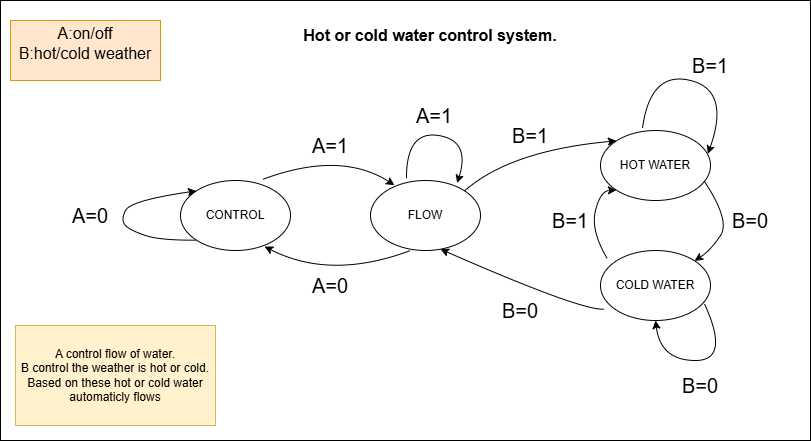

The diagram above was exported from draw.io. Its source (the exported page's mxGraphModel, read from the mxfile embedded in the PNG):
<mxGraphModel dx="934" dy="485" grid="1" gridSize="10" guides="1" tooltips="1" connect="1" arrows="1" fold="1" page="1" pageScale="1" pageWidth="827" pageHeight="1169" math="0" shadow="0">
  <root>
    <mxCell id="0" />
    <mxCell id="1" parent="0" />
    <mxCell id="d25F_RD5Hvzh1kmGOS6v-56" value="" style="rounded=0;whiteSpace=wrap;html=1;" vertex="1" parent="1">
      <mxGeometry y="10" width="810" height="440" as="geometry" />
    </mxCell>
    <mxCell id="d25F_RD5Hvzh1kmGOS6v-21" value="CONTROL" style="ellipse;whiteSpace=wrap;html=1;" vertex="1" parent="1">
      <mxGeometry x="180" y="190" width="110" height="70" as="geometry" />
    </mxCell>
    <mxCell id="d25F_RD5Hvzh1kmGOS6v-22" value="FLOW" style="ellipse;whiteSpace=wrap;html=1;" vertex="1" parent="1">
      <mxGeometry x="370" y="190" width="110" height="70" as="geometry" />
    </mxCell>
    <mxCell id="d25F_RD5Hvzh1kmGOS6v-23" value="HOT WATER" style="ellipse;whiteSpace=wrap;html=1;" vertex="1" parent="1">
      <mxGeometry x="600" y="140" width="110" height="70" as="geometry" />
    </mxCell>
    <mxCell id="d25F_RD5Hvzh1kmGOS6v-24" value="COLD WATER" style="ellipse;whiteSpace=wrap;html=1;" vertex="1" parent="1">
      <mxGeometry x="600" y="260" width="110" height="70" as="geometry" />
    </mxCell>
    <mxCell id="d25F_RD5Hvzh1kmGOS6v-25" value="" style="curved=1;endArrow=classic;html=1;rounded=0;entryX=0;entryY=0;entryDx=0;entryDy=0;exitX=0;exitY=1;exitDx=0;exitDy=0;" edge="1" parent="1" source="d25F_RD5Hvzh1kmGOS6v-21" target="d25F_RD5Hvzh1kmGOS6v-21">
      <mxGeometry width="50" height="50" relative="1" as="geometry">
        <mxPoint x="110" y="250" as="sourcePoint" />
        <mxPoint x="160" y="200" as="targetPoint" />
        <Array as="points">
          <mxPoint x="160" y="250" />
          <mxPoint x="130" y="240" />
          <mxPoint x="120" y="230" />
          <mxPoint x="130" y="210" />
        </Array>
      </mxGeometry>
    </mxCell>
    <mxCell id="d25F_RD5Hvzh1kmGOS6v-26" value="" style="curved=1;endArrow=classic;html=1;rounded=0;entryX=0.218;entryY=0.067;entryDx=0;entryDy=0;entryPerimeter=0;exitX=0.752;exitY=-0.019;exitDx=0;exitDy=0;exitPerimeter=0;" edge="1" parent="1" source="d25F_RD5Hvzh1kmGOS6v-21" target="d25F_RD5Hvzh1kmGOS6v-22">
      <mxGeometry width="50" height="50" relative="1" as="geometry">
        <mxPoint x="290" y="180" as="sourcePoint" />
        <mxPoint x="340" y="130" as="targetPoint" />
        <Array as="points">
          <mxPoint x="340" y="160" />
        </Array>
      </mxGeometry>
    </mxCell>
    <mxCell id="d25F_RD5Hvzh1kmGOS6v-27" value="" style="curved=1;endArrow=classic;html=1;rounded=0;entryX=0.764;entryY=0.943;entryDx=0;entryDy=0;entryPerimeter=0;" edge="1" parent="1" target="d25F_RD5Hvzh1kmGOS6v-21">
      <mxGeometry width="50" height="50" relative="1" as="geometry">
        <mxPoint x="410" y="260" as="sourcePoint" />
        <mxPoint x="460" y="210" as="targetPoint" />
        <Array as="points">
          <mxPoint x="330" y="290" />
        </Array>
      </mxGeometry>
    </mxCell>
    <mxCell id="d25F_RD5Hvzh1kmGOS6v-28" value="" style="curved=1;endArrow=classic;html=1;rounded=0;exitX=0.327;exitY=-0.038;exitDx=0;exitDy=0;exitPerimeter=0;entryX=0.788;entryY=0.038;entryDx=0;entryDy=0;entryPerimeter=0;" edge="1" parent="1" source="d25F_RD5Hvzh1kmGOS6v-22" target="d25F_RD5Hvzh1kmGOS6v-22">
      <mxGeometry width="50" height="50" relative="1" as="geometry">
        <mxPoint x="530" y="220" as="sourcePoint" />
        <mxPoint x="580" y="170" as="targetPoint" />
        <Array as="points">
          <mxPoint x="406" y="140" />
          <mxPoint x="470" y="150" />
        </Array>
      </mxGeometry>
    </mxCell>
    <mxCell id="d25F_RD5Hvzh1kmGOS6v-29" value="" style="curved=1;endArrow=classic;html=1;rounded=0;entryX=0;entryY=0;entryDx=0;entryDy=0;exitX=1;exitY=0;exitDx=0;exitDy=0;" edge="1" parent="1" source="d25F_RD5Hvzh1kmGOS6v-22" target="d25F_RD5Hvzh1kmGOS6v-23">
      <mxGeometry width="50" height="50" relative="1" as="geometry">
        <mxPoint x="530" y="220" as="sourcePoint" />
        <mxPoint x="580" y="170" as="targetPoint" />
        <Array as="points">
          <mxPoint x="510" y="160" />
        </Array>
      </mxGeometry>
    </mxCell>
    <mxCell id="d25F_RD5Hvzh1kmGOS6v-30" value="" style="curved=1;endArrow=classic;html=1;rounded=0;exitX=0.382;exitY=-0.038;exitDx=0;exitDy=0;exitPerimeter=0;entryX=0.976;entryY=0.333;entryDx=0;entryDy=0;entryPerimeter=0;" edge="1" parent="1" source="d25F_RD5Hvzh1kmGOS6v-23" target="d25F_RD5Hvzh1kmGOS6v-23">
      <mxGeometry width="50" height="50" relative="1" as="geometry">
        <mxPoint x="643" y="120" as="sourcePoint" />
        <mxPoint x="710" y="150" as="targetPoint" />
        <Array as="points">
          <mxPoint x="650" y="80" />
          <mxPoint x="730" y="100" />
        </Array>
      </mxGeometry>
    </mxCell>
    <mxCell id="d25F_RD5Hvzh1kmGOS6v-31" value="" style="curved=1;endArrow=classic;html=1;rounded=0;entryX=1;entryY=0;entryDx=0;entryDy=0;exitX=0.939;exitY=0.714;exitDx=0;exitDy=0;exitPerimeter=0;" edge="1" parent="1" source="d25F_RD5Hvzh1kmGOS6v-23" target="d25F_RD5Hvzh1kmGOS6v-24">
      <mxGeometry width="50" height="50" relative="1" as="geometry">
        <mxPoint x="530" y="220" as="sourcePoint" />
        <mxPoint x="580" y="170" as="targetPoint" />
        <Array as="points">
          <mxPoint x="730" y="230" />
          <mxPoint x="710" y="260" />
        </Array>
      </mxGeometry>
    </mxCell>
    <mxCell id="d25F_RD5Hvzh1kmGOS6v-32" value="" style="curved=1;endArrow=classic;html=1;rounded=0;exitX=0.061;exitY=0.114;exitDx=0;exitDy=0;exitPerimeter=0;entryX=0;entryY=1;entryDx=0;entryDy=0;" edge="1" parent="1" source="d25F_RD5Hvzh1kmGOS6v-24" target="d25F_RD5Hvzh1kmGOS6v-23">
      <mxGeometry width="50" height="50" relative="1" as="geometry">
        <mxPoint x="530" y="220" as="sourcePoint" />
        <mxPoint x="580" y="170" as="targetPoint" />
        <Array as="points">
          <mxPoint x="590" y="240" />
          <mxPoint x="600" y="200" />
        </Array>
      </mxGeometry>
    </mxCell>
    <mxCell id="d25F_RD5Hvzh1kmGOS6v-33" value="" style="curved=1;endArrow=classic;html=1;rounded=0;entryX=0.636;entryY=0.981;entryDx=0;entryDy=0;entryPerimeter=0;exitX=0.03;exitY=0.838;exitDx=0;exitDy=0;exitPerimeter=0;" edge="1" parent="1" source="d25F_RD5Hvzh1kmGOS6v-24" target="d25F_RD5Hvzh1kmGOS6v-22">
      <mxGeometry width="50" height="50" relative="1" as="geometry">
        <mxPoint x="530" y="320" as="sourcePoint" />
        <mxPoint x="580" y="270" as="targetPoint" />
        <Array as="points">
          <mxPoint x="580" y="320" />
        </Array>
      </mxGeometry>
    </mxCell>
    <mxCell id="d25F_RD5Hvzh1kmGOS6v-34" value="" style="curved=1;endArrow=classic;html=1;rounded=0;exitX=0.945;exitY=0.762;exitDx=0;exitDy=0;exitPerimeter=0;entryX=0.5;entryY=1;entryDx=0;entryDy=0;" edge="1" parent="1" source="d25F_RD5Hvzh1kmGOS6v-24" target="d25F_RD5Hvzh1kmGOS6v-24">
      <mxGeometry width="50" height="50" relative="1" as="geometry">
        <mxPoint x="600" y="410" as="sourcePoint" />
        <mxPoint x="650" y="360" as="targetPoint" />
        <Array as="points">
          <mxPoint x="730" y="370" />
          <mxPoint x="660" y="370" />
        </Array>
      </mxGeometry>
    </mxCell>
    <mxCell id="d25F_RD5Hvzh1kmGOS6v-36" value="&lt;font style=&quot;font-size: 20px;&quot;&gt;B=0&lt;/font&gt;" style="text;html=1;align=center;verticalAlign=middle;whiteSpace=wrap;rounded=0;" vertex="1" parent="1">
      <mxGeometry x="690" y="380" width="20" height="30" as="geometry" />
    </mxCell>
    <mxCell id="d25F_RD5Hvzh1kmGOS6v-38" value="&lt;font style=&quot;font-size: 20px;&quot;&gt;A=0&lt;/font&gt;" style="text;html=1;align=center;verticalAlign=middle;whiteSpace=wrap;rounded=0;" vertex="1" parent="1">
      <mxGeometry x="80" y="215" width="20" height="20" as="geometry" />
    </mxCell>
    <mxCell id="d25F_RD5Hvzh1kmGOS6v-40" value="&lt;font style=&quot;font-size: 20px;&quot;&gt;A=1&lt;/font&gt;" style="text;html=1;align=center;verticalAlign=middle;whiteSpace=wrap;rounded=0;" vertex="1" parent="1">
      <mxGeometry x="320" y="140" width="20" height="30" as="geometry" />
    </mxCell>
    <mxCell id="d25F_RD5Hvzh1kmGOS6v-41" value="&lt;font style=&quot;font-size: 20px;&quot;&gt;A=1&lt;/font&gt;" style="text;html=1;align=center;verticalAlign=middle;whiteSpace=wrap;rounded=0;" vertex="1" parent="1">
      <mxGeometry x="424" y="110" width="20" height="30" as="geometry" />
    </mxCell>
    <mxCell id="d25F_RD5Hvzh1kmGOS6v-42" value="&lt;font style=&quot;font-size: 20px;&quot;&gt;A=0&lt;/font&gt;" style="text;html=1;align=center;verticalAlign=middle;whiteSpace=wrap;rounded=0;" vertex="1" parent="1">
      <mxGeometry x="320" y="285" width="20" height="20" as="geometry" />
    </mxCell>
    <mxCell id="d25F_RD5Hvzh1kmGOS6v-44" value="&lt;font style=&quot;font-size: 20px;&quot;&gt;B=1&lt;/font&gt;" style="text;html=1;align=center;verticalAlign=middle;whiteSpace=wrap;rounded=0;" vertex="1" parent="1">
      <mxGeometry x="520" y="130" width="20" height="30" as="geometry" />
    </mxCell>
    <mxCell id="d25F_RD5Hvzh1kmGOS6v-46" value="&lt;font style=&quot;font-size: 20px;&quot;&gt;B=1&lt;/font&gt;" style="text;html=1;align=center;verticalAlign=middle;whiteSpace=wrap;rounded=0;" vertex="1" parent="1">
      <mxGeometry x="700" y="60" width="20" height="30" as="geometry" />
    </mxCell>
    <mxCell id="d25F_RD5Hvzh1kmGOS6v-48" value="&lt;font style=&quot;font-size: 20px;&quot;&gt;B=0&lt;/font&gt;" style="text;html=1;align=center;verticalAlign=middle;whiteSpace=wrap;rounded=0;" vertex="1" parent="1">
      <mxGeometry x="740" y="215" width="20" height="30" as="geometry" />
    </mxCell>
    <mxCell id="d25F_RD5Hvzh1kmGOS6v-50" value="&lt;font style=&quot;font-size: 20px;&quot;&gt;B=0&lt;/font&gt;" style="text;html=1;align=center;verticalAlign=middle;whiteSpace=wrap;rounded=0;" vertex="1" parent="1">
      <mxGeometry x="510" y="305" width="20" height="30" as="geometry" />
    </mxCell>
    <mxCell id="d25F_RD5Hvzh1kmGOS6v-51" value="&lt;font style=&quot;font-size: 20px;&quot;&gt;B=1&lt;/font&gt;" style="text;html=1;align=center;verticalAlign=middle;whiteSpace=wrap;rounded=0;" vertex="1" parent="1">
      <mxGeometry x="560" y="215" width="20" height="30" as="geometry" />
    </mxCell>
    <mxCell id="d25F_RD5Hvzh1kmGOS6v-52" value="" style="rounded=0;whiteSpace=wrap;html=1;fillColor=#ffe6cc;strokeColor=#d79b00;" vertex="1" parent="1">
      <mxGeometry x="10" y="30" width="150" height="60" as="geometry" />
    </mxCell>
    <mxCell id="d25F_RD5Hvzh1kmGOS6v-53" value="&lt;span style=&quot;font-size: 16px;&quot;&gt;A:on/off&lt;/span&gt;&lt;div&gt;&lt;span style=&quot;font-size: 16px;&quot;&gt;B:hot/cold weather&lt;/span&gt;&lt;/div&gt;" style="text;html=1;align=center;verticalAlign=middle;whiteSpace=wrap;rounded=0;" vertex="1" parent="1">
      <mxGeometry x="10" y="30" width="150" height="45" as="geometry" />
    </mxCell>
    <mxCell id="d25F_RD5Hvzh1kmGOS6v-55" value="" style="rounded=0;whiteSpace=wrap;html=1;fillColor=#fff2cc;strokeColor=#d6b656;" vertex="1" parent="1">
      <mxGeometry x="15" y="335" width="200" height="100" as="geometry" />
    </mxCell>
    <mxCell id="d25F_RD5Hvzh1kmGOS6v-54" value="A control flow of water.&lt;div&gt;B control the weather is hot or cold.&lt;/div&gt;&lt;div&gt;Based on these hot or cold water automaticly flows&lt;/div&gt;" style="text;html=1;align=center;verticalAlign=middle;whiteSpace=wrap;rounded=0;" vertex="1" parent="1">
      <mxGeometry x="10" y="340" width="210" height="90" as="geometry" />
    </mxCell>
    <mxCell id="d25F_RD5Hvzh1kmGOS6v-57" value="&lt;font style=&quot;font-size: 16px;&quot;&gt;&lt;b&gt;Hot or cold water control system.&lt;/b&gt;&lt;/font&gt;" style="text;html=1;align=center;verticalAlign=middle;whiteSpace=wrap;rounded=0;" vertex="1" parent="1">
      <mxGeometry x="290" y="30" width="280" height="30" as="geometry" />
    </mxCell>
  </root>
</mxGraphModel>